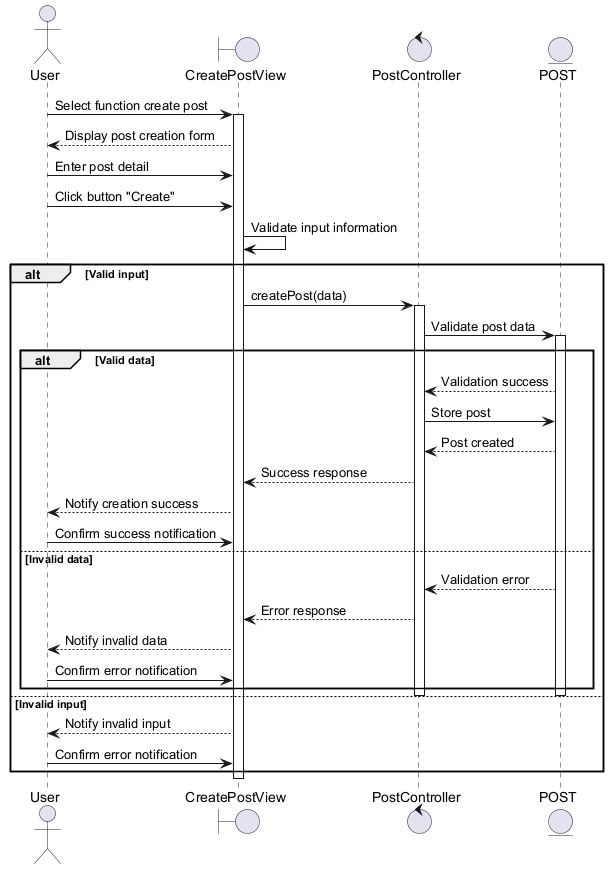

The diagram above was rendered by PlantUML. Its source (embedded in the PNG):
@startuml
actor User
boundary CreatePostView
control PostController
entity POST

User -> CreatePostView : Select function create post
activate CreatePostView
CreatePostView --> User : Display post creation form
User -> CreatePostView : Enter post detail
User -> CreatePostView : Click button "Create"
CreatePostView -> CreatePostView : Validate input information

alt Valid input
    CreatePostView -> PostController : createPost(data)
    activate PostController
    PostController -> POST : Validate post data
    activate POST

    alt Valid data
        POST --> PostController : Validation success
        PostController -> POST : Store post
        POST --> PostController : Post created
        PostController --> CreatePostView : Success response
        CreatePostView --> User : Notify creation success
        User -> CreatePostView : Confirm success notification
    else Invalid data
        POST --> PostController : Validation error
        PostController --> CreatePostView : Error response
        CreatePostView --> User : Notify invalid data
        User -> CreatePostView : Confirm error notification
    end
    deactivate POST
    deactivate PostController
else Invalid input
    CreatePostView --> User : Notify invalid input
    User -> CreatePostView : Confirm error notification
end
deactivate CreatePostView
@enduml